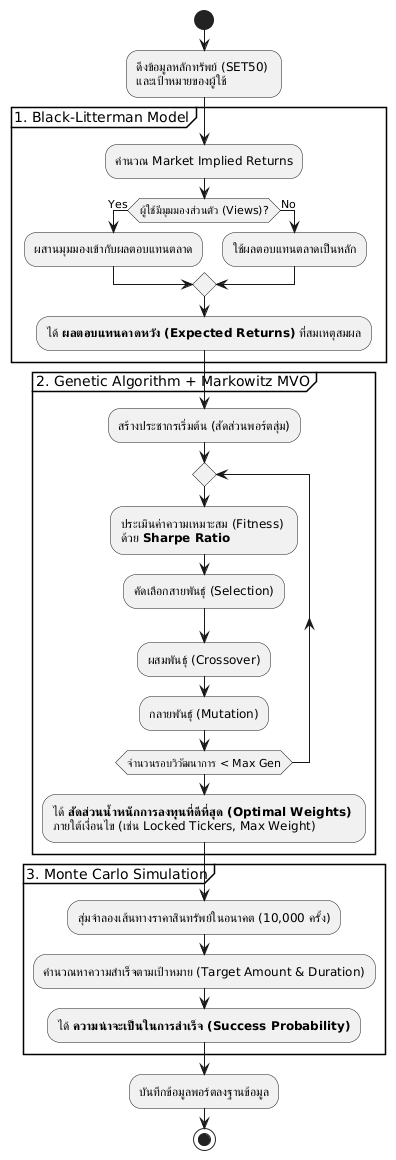

The diagram above was rendered by PlantUML. Its source (embedded in the PNG):
@startuml
skinparam monochrome true
skinparam shadowing false
skinparam defaultFontName "Sarabun"

start

:ดึงข้อมูลหลักทรัพย์ (SET50) \nและเป้าหมายของผู้ใช้;

partition "1. Black-Litterman Model" {
    :คำนวณ Market Implied Returns;
    if (ผู้ใช้มีมุมมองส่วนตัว (Views)?) then (Yes)
        :ผสานมุมมองเข้ากับผลตอบแทนตลาด;
    else (No)
        :ใช้ผลตอบแทนตลาดเป็นหลัก;
    endif
    :ได้ **ผลตอบแทนคาดหวัง (Expected Returns)** ที่สมเหตุสมผล;
}

partition "2. Genetic Algorithm + Markowitz MVO" {
    :สร้างประชากรเริ่มต้น (สัดส่วนพอร์ตสุ่ม);
    repeat
        :ประเมินค่าความเหมาะสม (Fitness) \nด้วย **Sharpe Ratio**;
        :คัดเลือกสายพันธุ์ (Selection);
        :ผสมพันธุ์ (Crossover);
        :กลายพันธุ์ (Mutation);
    repeat while (จำนวนรอบวิวัฒนาการ < Max Gen)
    :ได้ **สัดส่วนน้ำหนักการลงทุนที่ดีที่สุด (Optimal Weights)** \nภายใต้เงื่อนไข (เช่น Locked Tickers, Max Weight);
}

partition "3. Monte Carlo Simulation" {
    :สุ่มจำลองเส้นทางราคาสินทรัพย์ในอนาคต (10,000 ครั้ง);
    :คำนวณหาความสำเร็จตามเป้าหมาย (Target Amount & Duration);
    :ได้ **ความน่าจะเป็นในการสำเร็จ (Success Probability)**;
}

:บันทึกข้อมูลพอร์ตลงฐานข้อมูล;

stop
@enduml